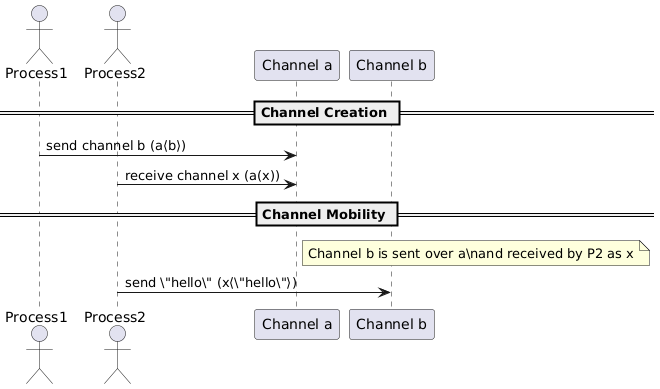

The diagram above was rendered by PlantUML. Its source (embedded in the PNG):
@startuml
actor Process1 as P1
actor Process2 as P2
participant "Channel a" as A
participant "Channel b" as B

== Channel Creation ==
P1 -> A : send channel b (a⟨b⟩)
P2 -> A : receive channel x (a(x))

== Channel Mobility ==
note right of A
Channel b is sent over a\nand received by P2 as x
end note

P2 -> B : send \"hello\" (x⟨\"hello\"⟩)
@enduml